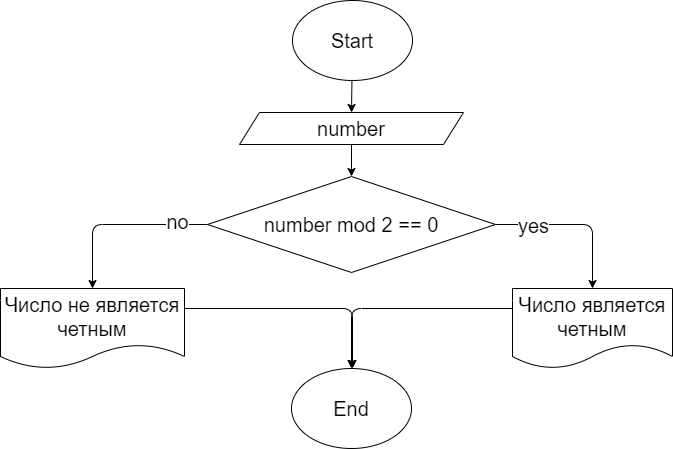

The diagram above was exported from draw.io. Its source (the exported page's mxGraphModel, read from the mxfile embedded in the PNG):
<mxGraphModel dx="820" dy="497" grid="1" gridSize="16" guides="1" tooltips="1" connect="1" arrows="1" fold="1" page="1" pageScale="1" pageWidth="827" pageHeight="1169" math="0" shadow="0">
  <root>
    <mxCell id="0" />
    <mxCell id="1" parent="0" />
    <mxCell id="5" style="edgeStyle=none;html=1;entryX=0.5;entryY=0;entryDx=0;entryDy=0;fontSize=20;" parent="1" source="2" target="3" edge="1">
      <mxGeometry relative="1" as="geometry" />
    </mxCell>
    <mxCell id="2" value="Start" style="ellipse;whiteSpace=wrap;html=1;fontSize=20;" parent="1" vertex="1">
      <mxGeometry x="324" y="16" width="120" height="80" as="geometry" />
    </mxCell>
    <mxCell id="17" style="edgeStyle=none;html=1;entryX=0.5;entryY=0;entryDx=0;entryDy=0;" edge="1" parent="1" source="3" target="6">
      <mxGeometry relative="1" as="geometry" />
    </mxCell>
    <mxCell id="3" value="number" style="shape=parallelogram;perimeter=parallelogramPerimeter;whiteSpace=wrap;html=1;fixedSize=1;fontSize=20;" parent="1" vertex="1">
      <mxGeometry x="271" y="128" width="224" height="32" as="geometry" />
    </mxCell>
    <mxCell id="9" style="edgeStyle=none;html=1;entryX=0.5;entryY=0;entryDx=0;entryDy=0;fontSize=20;exitX=1;exitY=0.5;exitDx=0;exitDy=0;" parent="1" source="6" target="7" edge="1">
      <mxGeometry relative="1" as="geometry">
        <Array as="points">
          <mxPoint x="624" y="240" />
        </Array>
      </mxGeometry>
    </mxCell>
    <mxCell id="11" value="yes" style="edgeLabel;html=1;align=center;verticalAlign=middle;resizable=0;points=[];fontSize=20;" parent="9" vertex="1" connectable="0">
      <mxGeometry x="-0.6057" y="-4" relative="1" as="geometry">
        <mxPoint x="5" y="-4" as="offset" />
      </mxGeometry>
    </mxCell>
    <mxCell id="10" style="edgeStyle=none;html=1;entryX=0.5;entryY=0;entryDx=0;entryDy=0;fontSize=20;exitX=0;exitY=0.5;exitDx=0;exitDy=0;" parent="1" source="6" target="8" edge="1">
      <mxGeometry relative="1" as="geometry">
        <Array as="points">
          <mxPoint x="124" y="240" />
        </Array>
      </mxGeometry>
    </mxCell>
    <mxCell id="12" value="no" style="edgeLabel;html=1;align=center;verticalAlign=middle;resizable=0;points=[];fontSize=20;" parent="10" vertex="1" connectable="0">
      <mxGeometry x="-0.6571" y="-4" relative="1" as="geometry">
        <mxPoint as="offset" />
      </mxGeometry>
    </mxCell>
    <mxCell id="6" value="number mod 2 == 0" style="rhombus;whiteSpace=wrap;html=1;fontSize=20;" parent="1" vertex="1">
      <mxGeometry x="239" y="192" width="288" height="96" as="geometry" />
    </mxCell>
    <mxCell id="14" style="edgeStyle=none;html=1;entryX=0.5;entryY=0;entryDx=0;entryDy=0;fontSize=20;exitX=0;exitY=0.25;exitDx=0;exitDy=0;" parent="1" source="7" target="13" edge="1">
      <mxGeometry relative="1" as="geometry">
        <Array as="points">
          <mxPoint x="383" y="324" />
        </Array>
      </mxGeometry>
    </mxCell>
    <mxCell id="7" value="Число является четным" style="shape=document;whiteSpace=wrap;html=1;boundedLbl=1;fontSize=20;" parent="1" vertex="1">
      <mxGeometry x="544" y="304" width="160" height="80" as="geometry" />
    </mxCell>
    <mxCell id="15" style="edgeStyle=none;html=1;fontSize=20;exitX=1;exitY=0.25;exitDx=0;exitDy=0;" parent="1" source="8" edge="1">
      <mxGeometry relative="1" as="geometry">
        <mxPoint x="384" y="384" as="targetPoint" />
        <Array as="points">
          <mxPoint x="384" y="324" />
        </Array>
      </mxGeometry>
    </mxCell>
    <mxCell id="8" value="Число не является четным" style="shape=document;whiteSpace=wrap;html=1;boundedLbl=1;fontSize=20;" parent="1" vertex="1">
      <mxGeometry x="32" y="304" width="184" height="80" as="geometry" />
    </mxCell>
    <mxCell id="13" value="End" style="ellipse;whiteSpace=wrap;html=1;fontSize=20;" parent="1" vertex="1">
      <mxGeometry x="323" y="384" width="120" height="80" as="geometry" />
    </mxCell>
  </root>
</mxGraphModel>